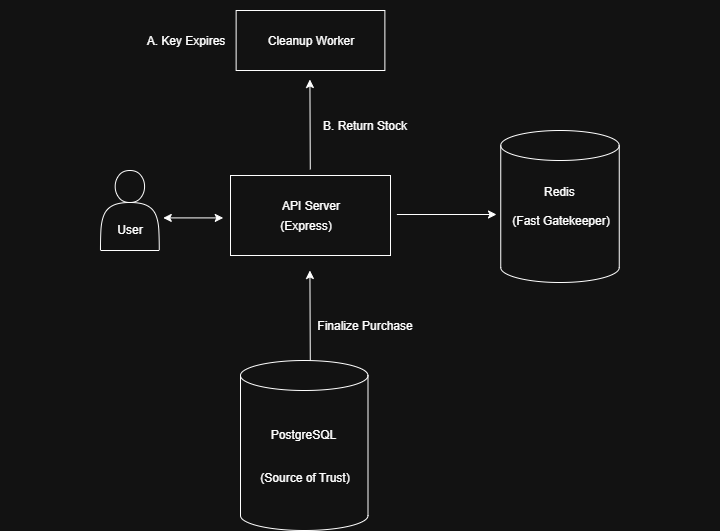

The diagram above was exported from draw.io. Its source (the exported page's mxGraphModel, read from the mxfile embedded in the PNG):
<mxGraphModel dx="925" dy="1686" grid="1" gridSize="10" guides="1" tooltips="1" connect="1" arrows="1" fold="1" page="1" pageScale="1" pageWidth="850" pageHeight="1100" math="0" shadow="0">
  <root>
    <mxCell id="0" />
    <mxCell id="1" parent="0" />
    <mxCell id="wwd84KfVkqqGtbpDD8f9-94" value="" style="group;fontStyle=0" parent="1" connectable="0" vertex="1">
      <mxGeometry x="50" y="-60" width="720" height="530" as="geometry" />
    </mxCell>
    <mxCell id="wwd84KfVkqqGtbpDD8f9-18" value="" style="rounded=0;whiteSpace=wrap;html=1;fontStyle=0" parent="wwd84KfVkqqGtbpDD8f9-94" vertex="1">
      <mxGeometry x="230" y="175" width="160" height="80" as="geometry" />
    </mxCell>
    <mxCell id="wwd84KfVkqqGtbpDD8f9-1" value="" style="shape=cylinder3;whiteSpace=wrap;html=1;boundedLbl=1;backgroundOutline=1;size=15;fontStyle=0" parent="wwd84KfVkqqGtbpDD8f9-94" vertex="1">
      <mxGeometry x="500.25" y="130" width="118.5" height="152" as="geometry" />
    </mxCell>
    <mxCell id="wwd84KfVkqqGtbpDD8f9-4" value="" style="shape=cylinder3;whiteSpace=wrap;html=1;boundedLbl=1;backgroundOutline=1;size=15;fontStyle=0" parent="wwd84KfVkqqGtbpDD8f9-94" vertex="1">
      <mxGeometry x="240" y="360" width="127.5" height="170" as="geometry" />
    </mxCell>
    <mxCell id="wwd84KfVkqqGtbpDD8f9-5" value="API Server" style="text;html=1;align=center;verticalAlign=middle;resizable=0;points=[];autosize=1;strokeColor=none;fillColor=none;fontStyle=0" parent="wwd84KfVkqqGtbpDD8f9-94" vertex="1">
      <mxGeometry x="270" y="190" width="80" height="30" as="geometry" />
    </mxCell>
    <mxCell id="wwd84KfVkqqGtbpDD8f9-6" value="(Express)" style="text;html=1;align=center;verticalAlign=middle;resizable=0;points=[];autosize=1;strokeColor=none;fillColor=none;fontStyle=0" parent="wwd84KfVkqqGtbpDD8f9-94" vertex="1">
      <mxGeometry x="270" y="210" width="70" height="30" as="geometry" />
    </mxCell>
    <mxCell id="wwd84KfVkqqGtbpDD8f9-7" value="Redis&amp;nbsp;&lt;div&gt;&lt;br&gt;&lt;div&gt;(Fast Gatekeeper)&lt;/div&gt;&lt;/div&gt;" style="text;html=1;align=center;verticalAlign=middle;resizable=0;points=[];autosize=1;strokeColor=none;fillColor=none;fontStyle=0" parent="wwd84KfVkqqGtbpDD8f9-94" vertex="1">
      <mxGeometry x="500" y="175" width="120" height="60" as="geometry" />
    </mxCell>
    <mxCell id="wwd84KfVkqqGtbpDD8f9-8" value="PostgreSQL&amp;nbsp;&lt;div&gt;&lt;br&gt;&lt;/div&gt;&lt;div&gt;&lt;br&gt;&lt;div&gt;(Source of Trust)&lt;/div&gt;&lt;/div&gt;" style="text;html=1;align=center;verticalAlign=middle;resizable=0;points=[];autosize=1;strokeColor=none;fillColor=none;fontStyle=0" parent="wwd84KfVkqqGtbpDD8f9-94" vertex="1">
      <mxGeometry x="248.75" y="420" width="110" height="70" as="geometry" />
    </mxCell>
    <mxCell id="v-2bWle1M_16I60diGx1-3" value="" style="rounded=0;whiteSpace=wrap;html=1;" vertex="1" parent="wwd84KfVkqqGtbpDD8f9-94">
      <mxGeometry x="235.63" y="10" width="148.75" height="60" as="geometry" />
    </mxCell>
    <mxCell id="v-2bWle1M_16I60diGx1-4" value="Cleanup Worker  " style="text;html=1;align=center;verticalAlign=middle;resizable=0;points=[];autosize=1;strokeColor=none;fillColor=none;" vertex="1" parent="wwd84KfVkqqGtbpDD8f9-94">
      <mxGeometry x="255.01" y="25" width="110" height="30" as="geometry" />
    </mxCell>
    <mxCell id="v-2bWle1M_16I60diGx1-6" value="" style="shape=actor;whiteSpace=wrap;html=1;" vertex="1" parent="wwd84KfVkqqGtbpDD8f9-94">
      <mxGeometry x="100" y="170" width="58.75" height="80" as="geometry" />
    </mxCell>
    <mxCell id="v-2bWle1M_16I60diGx1-7" value="User" style="text;html=1;align=center;verticalAlign=middle;resizable=0;points=[];autosize=1;strokeColor=none;fillColor=none;" vertex="1" parent="wwd84KfVkqqGtbpDD8f9-94">
      <mxGeometry x="104.38" y="214" width="50" height="30" as="geometry" />
    </mxCell>
    <mxCell id="v-2bWle1M_16I60diGx1-8" value="" style="endArrow=classic;startArrow=classic;html=1;rounded=0;" edge="1" parent="wwd84KfVkqqGtbpDD8f9-94">
      <mxGeometry width="50" height="50" relative="1" as="geometry">
        <mxPoint x="162.75" y="217.40999999999997" as="sourcePoint" />
        <mxPoint x="222.75" y="217.40999999999997" as="targetPoint" />
      </mxGeometry>
    </mxCell>
    <mxCell id="v-2bWle1M_16I60diGx1-23" value="" style="endArrow=classic;html=1;rounded=0;" edge="1" parent="wwd84KfVkqqGtbpDD8f9-94">
      <mxGeometry width="50" height="50" relative="1" as="geometry">
        <mxPoint x="309.78" y="360" as="sourcePoint" />
        <mxPoint x="309.40999999999997" y="270" as="targetPoint" />
      </mxGeometry>
    </mxCell>
    <mxCell id="v-2bWle1M_16I60diGx1-24" value="" style="endArrow=classic;html=1;rounded=0;" edge="1" parent="wwd84KfVkqqGtbpDD8f9-94">
      <mxGeometry width="50" height="50" relative="1" as="geometry">
        <mxPoint x="309.78" y="169" as="sourcePoint" />
        <mxPoint x="309.40999999999997" y="79" as="targetPoint" />
      </mxGeometry>
    </mxCell>
    <mxCell id="v-2bWle1M_16I60diGx1-25" value="" style="endArrow=classic;html=1;rounded=0;" edge="1" parent="wwd84KfVkqqGtbpDD8f9-94">
      <mxGeometry width="50" height="50" relative="1" as="geometry">
        <mxPoint x="396.37" y="214" as="sourcePoint" />
        <mxPoint x="496" y="214" as="targetPoint" />
      </mxGeometry>
    </mxCell>
    <mxCell id="v-2bWle1M_16I60diGx1-27" value="B. Return Stock" style="text;html=1;align=center;verticalAlign=middle;resizable=0;points=[];autosize=1;strokeColor=none;fillColor=none;" vertex="1" parent="wwd84KfVkqqGtbpDD8f9-94">
      <mxGeometry x="308.75" y="110" width="110" height="30" as="geometry" />
    </mxCell>
    <mxCell id="v-2bWle1M_16I60diGx1-28" value="A. Key Expires" style="text;html=1;align=center;verticalAlign=middle;resizable=0;points=[];autosize=1;strokeColor=none;fillColor=none;" vertex="1" parent="wwd84KfVkqqGtbpDD8f9-94">
      <mxGeometry x="135" y="25" width="100" height="30" as="geometry" />
    </mxCell>
    <mxCell id="v-2bWle1M_16I60diGx1-29" value="Finalize Purchase" style="text;html=1;align=center;verticalAlign=middle;resizable=0;points=[];autosize=1;strokeColor=none;fillColor=none;" vertex="1" parent="wwd84KfVkqqGtbpDD8f9-94">
      <mxGeometry x="303.75" y="310" width="120" height="30" as="geometry" />
    </mxCell>
  </root>
</mxGraphModel>